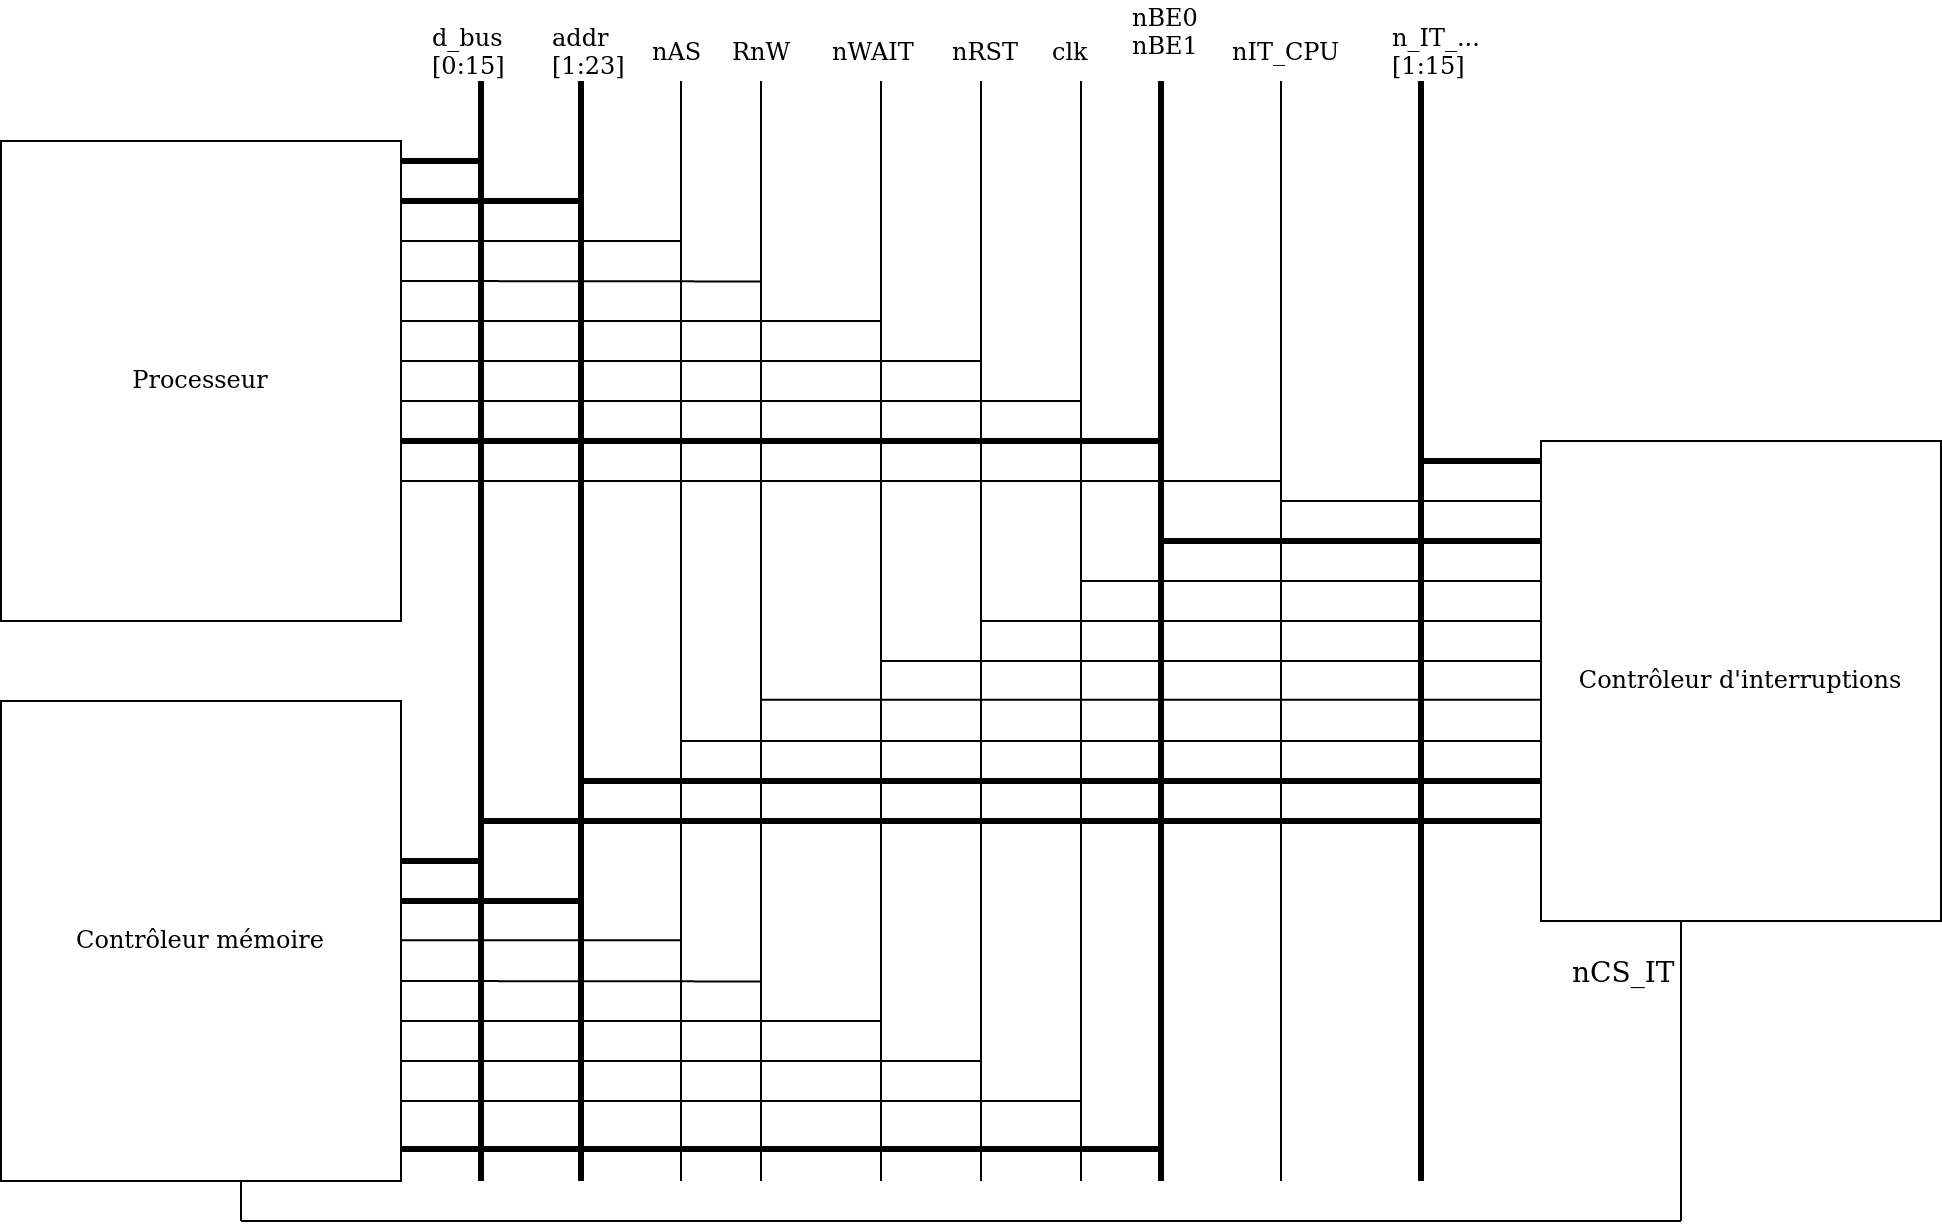

The diagram above was exported from draw.io. Its source (the exported page's mxGraphModel, read from the mxfile embedded in the PNG):
<mxGraphModel dx="1422" dy="733" grid="1" gridSize="10" guides="1" tooltips="1" connect="1" arrows="1" fold="1" page="1" pageScale="1" pageWidth="827" pageHeight="1169" math="0" shadow="0">
  <root>
    <mxCell id="0" />
    <mxCell id="1" parent="0" />
    <mxCell id="hcerNkXagnCgOlIEh38B-1" value="&lt;font face=&quot;Verdana&quot;&gt;Processeur&lt;/font&gt;" style="rounded=0;whiteSpace=wrap;html=1;" parent="1" vertex="1">
      <mxGeometry x="40" y="80" width="200" height="240" as="geometry" />
    </mxCell>
    <mxCell id="hcerNkXagnCgOlIEh38B-2" value="&lt;font face=&quot;Verdana&quot;&gt;Contrôleur d'interruptions&lt;br&gt;&lt;/font&gt;" style="rounded=0;whiteSpace=wrap;html=1;" parent="1" vertex="1">
      <mxGeometry x="810" y="230" width="200" height="240" as="geometry" />
    </mxCell>
    <mxCell id="hcerNkXagnCgOlIEh38B-3" value="d_bus&#10;[0:15]" style="text;strokeColor=none;fillColor=none;align=left;verticalAlign=middle;spacingLeft=4;spacingRight=4;overflow=hidden;points=[[0,0.5],[1,0.5]];portConstraint=eastwest;rotatable=0;fontFamily=Verdana;" parent="1" vertex="1">
      <mxGeometry x="250" y="20" width="80" height="30" as="geometry" />
    </mxCell>
    <mxCell id="hcerNkXagnCgOlIEh38B-4" value="addr&#10;[1:23]&#10;" style="text;strokeColor=none;fillColor=none;align=left;verticalAlign=middle;spacingLeft=4;spacingRight=4;overflow=hidden;points=[[0,0.5],[1,0.5]];portConstraint=eastwest;rotatable=0;fontFamily=Verdana;" parent="1" vertex="1">
      <mxGeometry x="310" y="20" width="80" height="30" as="geometry" />
    </mxCell>
    <mxCell id="hcerNkXagnCgOlIEh38B-5" value="nAS" style="text;strokeColor=none;fillColor=none;align=left;verticalAlign=middle;spacingLeft=4;spacingRight=4;overflow=hidden;points=[[0,0.5],[1,0.5]];portConstraint=eastwest;rotatable=0;fontFamily=Verdana;" parent="1" vertex="1">
      <mxGeometry x="360" y="20" width="80" height="30" as="geometry" />
    </mxCell>
    <mxCell id="hcerNkXagnCgOlIEh38B-6" value="RnW" style="text;strokeColor=none;fillColor=none;align=left;verticalAlign=middle;spacingLeft=4;spacingRight=4;overflow=hidden;points=[[0,0.5],[1,0.5]];portConstraint=eastwest;rotatable=0;fontFamily=Verdana;" parent="1" vertex="1">
      <mxGeometry x="400" y="20" width="80" height="30" as="geometry" />
    </mxCell>
    <mxCell id="hcerNkXagnCgOlIEh38B-7" value="nWAIT" style="text;strokeColor=none;fillColor=none;align=left;verticalAlign=middle;spacingLeft=4;spacingRight=4;overflow=hidden;points=[[0,0.5],[1,0.5]];portConstraint=eastwest;rotatable=0;fontFamily=Verdana;" parent="1" vertex="1">
      <mxGeometry x="450" y="20" width="80" height="30" as="geometry" />
    </mxCell>
    <mxCell id="hcerNkXagnCgOlIEh38B-8" value="nRST" style="text;strokeColor=none;fillColor=none;align=left;verticalAlign=middle;spacingLeft=4;spacingRight=4;overflow=hidden;points=[[0,0.5],[1,0.5]];portConstraint=eastwest;rotatable=0;fontFamily=Verdana;" parent="1" vertex="1">
      <mxGeometry x="510" y="20" width="80" height="30" as="geometry" />
    </mxCell>
    <mxCell id="hcerNkXagnCgOlIEh38B-9" value="clk" style="text;strokeColor=none;fillColor=none;align=left;verticalAlign=middle;spacingLeft=4;spacingRight=4;overflow=hidden;points=[[0,0.5],[1,0.5]];portConstraint=eastwest;rotatable=0;fontFamily=Verdana;" parent="1" vertex="1">
      <mxGeometry x="560" y="20" width="80" height="30" as="geometry" />
    </mxCell>
    <mxCell id="hcerNkXagnCgOlIEh38B-10" value="nBE0&#10;nBE1&#10;" style="text;strokeColor=none;fillColor=none;align=left;verticalAlign=middle;spacingLeft=4;spacingRight=4;overflow=hidden;points=[[0,0.5],[1,0.5]];portConstraint=eastwest;rotatable=0;fontFamily=Verdana;" parent="1" vertex="1">
      <mxGeometry x="600" y="10" width="80" height="30" as="geometry" />
    </mxCell>
    <mxCell id="hcerNkXagnCgOlIEh38B-11" value="nIT_CPU" style="text;strokeColor=none;fillColor=none;align=left;verticalAlign=middle;spacingLeft=4;spacingRight=4;overflow=hidden;points=[[0,0.5],[1,0.5]];portConstraint=eastwest;rotatable=0;fontFamily=Verdana;" parent="1" vertex="1">
      <mxGeometry x="650" y="20" width="80" height="30" as="geometry" />
    </mxCell>
    <mxCell id="hcerNkXagnCgOlIEh38B-13" value="n_IT_...&#10;[1:15]&#10;" style="text;strokeColor=none;fillColor=none;align=left;verticalAlign=middle;spacingLeft=4;spacingRight=4;overflow=hidden;points=[[0,0.5],[1,0.5]];portConstraint=eastwest;rotatable=0;fontFamily=Verdana;" parent="1" vertex="1">
      <mxGeometry x="730" y="20" width="80" height="30" as="geometry" />
    </mxCell>
    <mxCell id="DK8EvXzcqoVxDdQrND4z-1" value="" style="endArrow=none;html=1;rounded=0;strokeWidth=3;" parent="1" edge="1">
      <mxGeometry width="50" height="50" relative="1" as="geometry">
        <mxPoint x="280" y="600" as="sourcePoint" />
        <mxPoint x="280" y="50" as="targetPoint" />
      </mxGeometry>
    </mxCell>
    <mxCell id="DK8EvXzcqoVxDdQrND4z-2" value="" style="endArrow=none;html=1;rounded=0;strokeWidth=3;" parent="1" edge="1">
      <mxGeometry width="50" height="50" relative="1" as="geometry">
        <mxPoint x="330" y="600" as="sourcePoint" />
        <mxPoint x="330" y="50" as="targetPoint" />
      </mxGeometry>
    </mxCell>
    <mxCell id="DK8EvXzcqoVxDdQrND4z-4" value="" style="endArrow=none;html=1;rounded=0;" parent="1" edge="1">
      <mxGeometry width="50" height="50" relative="1" as="geometry">
        <mxPoint x="380" y="600" as="sourcePoint" />
        <mxPoint x="380" y="50" as="targetPoint" />
      </mxGeometry>
    </mxCell>
    <mxCell id="DK8EvXzcqoVxDdQrND4z-5" value="" style="endArrow=none;html=1;rounded=0;" parent="1" edge="1">
      <mxGeometry width="50" height="50" relative="1" as="geometry">
        <mxPoint x="420" y="600" as="sourcePoint" />
        <mxPoint x="420" y="50" as="targetPoint" />
      </mxGeometry>
    </mxCell>
    <mxCell id="DK8EvXzcqoVxDdQrND4z-6" value="" style="endArrow=none;html=1;rounded=0;" parent="1" edge="1">
      <mxGeometry width="50" height="50" relative="1" as="geometry">
        <mxPoint x="480" y="600" as="sourcePoint" />
        <mxPoint x="480" y="50" as="targetPoint" />
      </mxGeometry>
    </mxCell>
    <mxCell id="DK8EvXzcqoVxDdQrND4z-7" value="" style="endArrow=none;html=1;rounded=0;" parent="1" edge="1">
      <mxGeometry width="50" height="50" relative="1" as="geometry">
        <mxPoint x="530" y="600" as="sourcePoint" />
        <mxPoint x="530" y="50" as="targetPoint" />
      </mxGeometry>
    </mxCell>
    <mxCell id="DK8EvXzcqoVxDdQrND4z-8" value="" style="endArrow=none;html=1;rounded=0;" parent="1" edge="1">
      <mxGeometry width="50" height="50" relative="1" as="geometry">
        <mxPoint x="580" y="600" as="sourcePoint" />
        <mxPoint x="580" y="50" as="targetPoint" />
      </mxGeometry>
    </mxCell>
    <mxCell id="DK8EvXzcqoVxDdQrND4z-9" value="" style="endArrow=none;html=1;rounded=0;strokeWidth=3;" parent="1" edge="1">
      <mxGeometry width="50" height="50" relative="1" as="geometry">
        <mxPoint x="620" y="600" as="sourcePoint" />
        <mxPoint x="620" y="50" as="targetPoint" />
      </mxGeometry>
    </mxCell>
    <mxCell id="DK8EvXzcqoVxDdQrND4z-10" value="" style="endArrow=none;html=1;rounded=0;" parent="1" edge="1">
      <mxGeometry width="50" height="50" relative="1" as="geometry">
        <mxPoint x="680" y="600" as="sourcePoint" />
        <mxPoint x="680" y="50" as="targetPoint" />
      </mxGeometry>
    </mxCell>
    <mxCell id="DK8EvXzcqoVxDdQrND4z-11" value="" style="endArrow=none;html=1;rounded=0;strokeWidth=3;" parent="1" edge="1">
      <mxGeometry width="50" height="50" relative="1" as="geometry">
        <mxPoint x="750" y="600" as="sourcePoint" />
        <mxPoint x="750" y="50" as="targetPoint" />
      </mxGeometry>
    </mxCell>
    <mxCell id="DK8EvXzcqoVxDdQrND4z-12" value="&lt;font face=&quot;Verdana&quot;&gt;Contrôleur mémoire&lt;br&gt;&lt;/font&gt;" style="rounded=0;whiteSpace=wrap;html=1;" parent="1" vertex="1">
      <mxGeometry x="40" y="360" width="200" height="240" as="geometry" />
    </mxCell>
    <mxCell id="DK8EvXzcqoVxDdQrND4z-13" value="" style="endArrow=none;html=1;rounded=0;strokeWidth=3;fontFamily=Verdana;" parent="1" edge="1">
      <mxGeometry width="50" height="50" relative="1" as="geometry">
        <mxPoint x="240" y="90" as="sourcePoint" />
        <mxPoint x="280" y="90" as="targetPoint" />
      </mxGeometry>
    </mxCell>
    <mxCell id="DK8EvXzcqoVxDdQrND4z-14" value="" style="endArrow=none;html=1;rounded=0;strokeWidth=3;fontFamily=Verdana;" parent="1" edge="1">
      <mxGeometry width="50" height="50" relative="1" as="geometry">
        <mxPoint x="240" y="110" as="sourcePoint" />
        <mxPoint x="330" y="110" as="targetPoint" />
        <Array as="points">
          <mxPoint x="260" y="110" />
        </Array>
      </mxGeometry>
    </mxCell>
    <mxCell id="DK8EvXzcqoVxDdQrND4z-15" value="" style="endArrow=none;html=1;rounded=0;strokeWidth=3;fontFamily=Verdana;" parent="1" edge="1">
      <mxGeometry width="50" height="50" relative="1" as="geometry">
        <mxPoint x="240" y="230" as="sourcePoint" />
        <mxPoint x="620" y="230" as="targetPoint" />
      </mxGeometry>
    </mxCell>
    <mxCell id="DK8EvXzcqoVxDdQrND4z-17" value="" style="endArrow=none;html=1;rounded=0;strokeWidth=1;fontFamily=Verdana;" parent="1" edge="1">
      <mxGeometry width="50" height="50" relative="1" as="geometry">
        <mxPoint x="240" y="130" as="sourcePoint" />
        <mxPoint x="380" y="130" as="targetPoint" />
      </mxGeometry>
    </mxCell>
    <mxCell id="DK8EvXzcqoVxDdQrND4z-18" value="" style="endArrow=none;html=1;rounded=0;strokeWidth=1;fontFamily=Verdana;" parent="1" edge="1">
      <mxGeometry width="50" height="50" relative="1" as="geometry">
        <mxPoint x="240" y="150" as="sourcePoint" />
        <mxPoint x="420" y="150.23" as="targetPoint" />
      </mxGeometry>
    </mxCell>
    <mxCell id="DK8EvXzcqoVxDdQrND4z-19" value="" style="endArrow=none;html=1;rounded=0;strokeWidth=1;fontFamily=Verdana;" parent="1" edge="1">
      <mxGeometry width="50" height="50" relative="1" as="geometry">
        <mxPoint x="240" y="170" as="sourcePoint" />
        <mxPoint x="480" y="170" as="targetPoint" />
      </mxGeometry>
    </mxCell>
    <mxCell id="DK8EvXzcqoVxDdQrND4z-20" value="" style="endArrow=none;html=1;rounded=0;strokeWidth=1;fontFamily=Verdana;" parent="1" edge="1">
      <mxGeometry width="50" height="50" relative="1" as="geometry">
        <mxPoint x="240" y="190" as="sourcePoint" />
        <mxPoint x="530" y="190" as="targetPoint" />
      </mxGeometry>
    </mxCell>
    <mxCell id="DK8EvXzcqoVxDdQrND4z-21" value="" style="endArrow=none;html=1;rounded=0;strokeWidth=1;fontFamily=Verdana;" parent="1" edge="1">
      <mxGeometry width="50" height="50" relative="1" as="geometry">
        <mxPoint x="240" y="210" as="sourcePoint" />
        <mxPoint x="580" y="210" as="targetPoint" />
      </mxGeometry>
    </mxCell>
    <mxCell id="DK8EvXzcqoVxDdQrND4z-22" value="" style="endArrow=none;html=1;rounded=0;strokeWidth=1;fontFamily=Verdana;" parent="1" edge="1">
      <mxGeometry width="50" height="50" relative="1" as="geometry">
        <mxPoint x="240" y="250" as="sourcePoint" />
        <mxPoint x="680" y="250" as="targetPoint" />
      </mxGeometry>
    </mxCell>
    <mxCell id="DK8EvXzcqoVxDdQrND4z-23" value="" style="endArrow=none;html=1;rounded=0;strokeWidth=3;fontFamily=Verdana;" parent="1" edge="1">
      <mxGeometry width="50" height="50" relative="1" as="geometry">
        <mxPoint x="240" y="584" as="sourcePoint" />
        <mxPoint x="620" y="584" as="targetPoint" />
      </mxGeometry>
    </mxCell>
    <mxCell id="DK8EvXzcqoVxDdQrND4z-24" value="" style="endArrow=none;html=1;rounded=0;strokeWidth=1;fontFamily=Verdana;" parent="1" edge="1">
      <mxGeometry width="50" height="50" relative="1" as="geometry">
        <mxPoint x="240" y="560" as="sourcePoint" />
        <mxPoint x="580" y="560" as="targetPoint" />
      </mxGeometry>
    </mxCell>
    <mxCell id="DK8EvXzcqoVxDdQrND4z-25" value="" style="endArrow=none;html=1;rounded=0;strokeWidth=1;fontFamily=Verdana;" parent="1" edge="1">
      <mxGeometry width="50" height="50" relative="1" as="geometry">
        <mxPoint x="240" y="540" as="sourcePoint" />
        <mxPoint x="530" y="540" as="targetPoint" />
      </mxGeometry>
    </mxCell>
    <mxCell id="DK8EvXzcqoVxDdQrND4z-26" value="" style="endArrow=none;html=1;rounded=0;strokeWidth=1;fontFamily=Verdana;" parent="1" edge="1">
      <mxGeometry width="50" height="50" relative="1" as="geometry">
        <mxPoint x="240" y="520" as="sourcePoint" />
        <mxPoint x="480" y="520" as="targetPoint" />
      </mxGeometry>
    </mxCell>
    <mxCell id="DK8EvXzcqoVxDdQrND4z-27" value="" style="endArrow=none;html=1;rounded=0;strokeWidth=1;fontFamily=Verdana;" parent="1" edge="1">
      <mxGeometry width="50" height="50" relative="1" as="geometry">
        <mxPoint x="240" y="500" as="sourcePoint" />
        <mxPoint x="420" y="500.23" as="targetPoint" />
      </mxGeometry>
    </mxCell>
    <mxCell id="DK8EvXzcqoVxDdQrND4z-28" value="" style="endArrow=none;html=1;rounded=0;strokeWidth=1;fontFamily=Verdana;" parent="1" edge="1">
      <mxGeometry width="50" height="50" relative="1" as="geometry">
        <mxPoint x="240" y="479.66" as="sourcePoint" />
        <mxPoint x="380" y="479.66" as="targetPoint" />
      </mxGeometry>
    </mxCell>
    <mxCell id="DK8EvXzcqoVxDdQrND4z-29" value="" style="endArrow=none;html=1;rounded=0;strokeWidth=3;fontFamily=Verdana;" parent="1" edge="1">
      <mxGeometry width="50" height="50" relative="1" as="geometry">
        <mxPoint x="240" y="460" as="sourcePoint" />
        <mxPoint x="330" y="460" as="targetPoint" />
        <Array as="points">
          <mxPoint x="260" y="460" />
        </Array>
      </mxGeometry>
    </mxCell>
    <mxCell id="DK8EvXzcqoVxDdQrND4z-30" value="" style="endArrow=none;html=1;rounded=0;strokeWidth=3;fontFamily=Verdana;" parent="1" edge="1">
      <mxGeometry width="50" height="50" relative="1" as="geometry">
        <mxPoint x="240" y="440" as="sourcePoint" />
        <mxPoint x="280" y="440" as="targetPoint" />
      </mxGeometry>
    </mxCell>
    <mxCell id="DK8EvXzcqoVxDdQrND4z-31" value="" style="endArrow=none;html=1;rounded=0;strokeWidth=3;fontFamily=Verdana;" parent="1" edge="1">
      <mxGeometry width="50" height="50" relative="1" as="geometry">
        <mxPoint x="750" y="240" as="sourcePoint" />
        <mxPoint x="810" y="240" as="targetPoint" />
      </mxGeometry>
    </mxCell>
    <mxCell id="DK8EvXzcqoVxDdQrND4z-32" value="" style="endArrow=none;html=1;rounded=0;strokeWidth=1;fontFamily=Verdana;" parent="1" edge="1">
      <mxGeometry width="50" height="50" relative="1" as="geometry">
        <mxPoint x="680" y="260" as="sourcePoint" />
        <mxPoint x="810" y="260" as="targetPoint" />
      </mxGeometry>
    </mxCell>
    <mxCell id="DK8EvXzcqoVxDdQrND4z-33" value="" style="endArrow=none;html=1;rounded=0;strokeWidth=3;fontFamily=Verdana;" parent="1" edge="1">
      <mxGeometry width="50" height="50" relative="1" as="geometry">
        <mxPoint x="620" y="280" as="sourcePoint" />
        <mxPoint x="810" y="280" as="targetPoint" />
      </mxGeometry>
    </mxCell>
    <mxCell id="DK8EvXzcqoVxDdQrND4z-34" value="" style="endArrow=none;html=1;rounded=0;strokeWidth=1;fontFamily=Verdana;" parent="1" edge="1">
      <mxGeometry width="50" height="50" relative="1" as="geometry">
        <mxPoint x="580" y="300" as="sourcePoint" />
        <mxPoint x="810" y="300" as="targetPoint" />
      </mxGeometry>
    </mxCell>
    <mxCell id="DK8EvXzcqoVxDdQrND4z-35" value="" style="endArrow=none;html=1;rounded=0;strokeWidth=1;fontFamily=Verdana;" parent="1" edge="1">
      <mxGeometry width="50" height="50" relative="1" as="geometry">
        <mxPoint x="530" y="320" as="sourcePoint" />
        <mxPoint x="810" y="320" as="targetPoint" />
      </mxGeometry>
    </mxCell>
    <mxCell id="DK8EvXzcqoVxDdQrND4z-36" value="" style="endArrow=none;html=1;rounded=0;strokeWidth=1;fontFamily=Verdana;" parent="1" edge="1">
      <mxGeometry width="50" height="50" relative="1" as="geometry">
        <mxPoint x="480" y="340" as="sourcePoint" />
        <mxPoint x="810" y="340" as="targetPoint" />
      </mxGeometry>
    </mxCell>
    <mxCell id="DK8EvXzcqoVxDdQrND4z-37" value="" style="endArrow=none;html=1;rounded=0;strokeWidth=1;fontFamily=Verdana;" parent="1" edge="1">
      <mxGeometry width="50" height="50" relative="1" as="geometry">
        <mxPoint x="420" y="359.43" as="sourcePoint" />
        <mxPoint x="810" y="359.43" as="targetPoint" />
      </mxGeometry>
    </mxCell>
    <mxCell id="DK8EvXzcqoVxDdQrND4z-38" value="" style="endArrow=none;html=1;rounded=0;strokeWidth=1;fontFamily=Verdana;" parent="1" edge="1">
      <mxGeometry width="50" height="50" relative="1" as="geometry">
        <mxPoint x="380" y="380" as="sourcePoint" />
        <mxPoint x="810" y="380" as="targetPoint" />
      </mxGeometry>
    </mxCell>
    <mxCell id="DK8EvXzcqoVxDdQrND4z-39" value="" style="endArrow=none;html=1;rounded=0;strokeWidth=3;fontFamily=Verdana;" parent="1" edge="1">
      <mxGeometry width="50" height="50" relative="1" as="geometry">
        <mxPoint x="330" y="400" as="sourcePoint" />
        <mxPoint x="810" y="400" as="targetPoint" />
      </mxGeometry>
    </mxCell>
    <mxCell id="DK8EvXzcqoVxDdQrND4z-40" value="" style="endArrow=none;html=1;rounded=0;strokeWidth=3;fontFamily=Verdana;" parent="1" edge="1">
      <mxGeometry width="50" height="50" relative="1" as="geometry">
        <mxPoint x="280" y="420" as="sourcePoint" />
        <mxPoint x="810" y="420" as="targetPoint" />
      </mxGeometry>
    </mxCell>
    <mxCell id="DK8EvXzcqoVxDdQrND4z-41" value="" style="endArrow=none;html=1;rounded=0;strokeWidth=1;fontFamily=Verdana;" parent="1" edge="1">
      <mxGeometry width="50" height="50" relative="1" as="geometry">
        <mxPoint x="160" y="600" as="sourcePoint" />
        <mxPoint x="160" y="620" as="targetPoint" />
      </mxGeometry>
    </mxCell>
    <mxCell id="DK8EvXzcqoVxDdQrND4z-44" value="" style="endArrow=none;html=1;rounded=0;strokeWidth=1;fontFamily=Verdana;" parent="1" edge="1">
      <mxGeometry width="50" height="50" relative="1" as="geometry">
        <mxPoint x="160" y="620" as="sourcePoint" />
        <mxPoint x="880" y="620" as="targetPoint" />
      </mxGeometry>
    </mxCell>
    <mxCell id="DK8EvXzcqoVxDdQrND4z-45" value="" style="endArrow=none;html=1;rounded=0;strokeWidth=1;fontFamily=Verdana;" parent="1" edge="1">
      <mxGeometry width="50" height="50" relative="1" as="geometry">
        <mxPoint x="880" y="620" as="sourcePoint" />
        <mxPoint x="880" y="470" as="targetPoint" />
      </mxGeometry>
    </mxCell>
    <mxCell id="DK8EvXzcqoVxDdQrND4z-47" value="nCS_IT" style="text;strokeColor=none;fillColor=none;align=left;verticalAlign=middle;spacingLeft=4;spacingRight=4;overflow=hidden;points=[[0,0.5],[1,0.5]];portConstraint=eastwest;rotatable=0;fontFamily=Verdana;fontSize=14;" parent="1" vertex="1">
      <mxGeometry x="820" y="480" width="80" height="30" as="geometry" />
    </mxCell>
  </root>
</mxGraphModel>